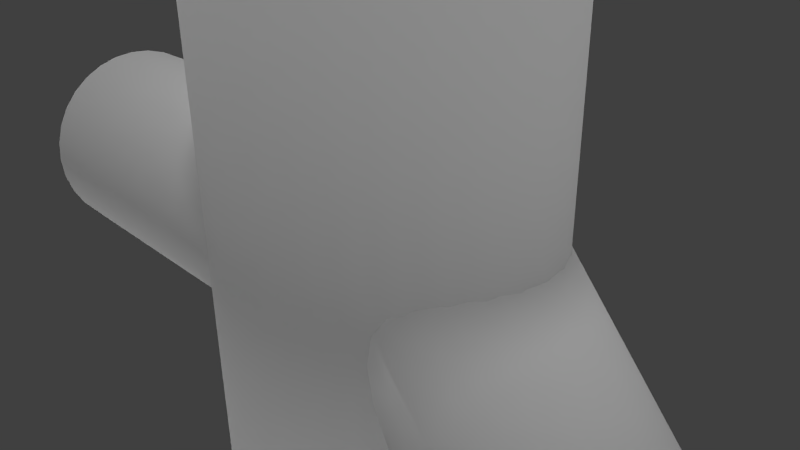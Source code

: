 # Source: 09_cloud_b_plush_bear.blend  (saved by Blender 2.76.0; exported with 4.5.12 LTS)
import bpy
from mathutils import Matrix  # noqa: F401  (used for matrix-valued properties, if any)

bpy.ops.wm.read_factory_settings(use_empty=True)
scene = bpy.context.scene
scene.name = 'Scene'

# ---- collections
col_collection_1 = bpy.data.collections.new('Collection 1'); scene.collection.children.link(col_collection_1)

# ---- materials (node trees are filled in below, after node groups)
mat_material_003 = bpy.data.materials.new('Material.003')
mat_material_003.alpha_threshold = 0.0
mat_material_003.use_transparent_shadow = False
mat_material_003.roughness = 0.5
mat_material_003.specular_intensity = 0.05882

# ---- material node trees

# ---- world
world_world = bpy.data.worlds.new('World'); scene.world = world_world
world_world.color = (0.05088, 0.05088, 0.05088)
world_world.use_sun_shadow = False
world_world.sun_shadow_jitter_overblur = 0.0
world_world.cycles.sampling_method = 'MANUAL'
world_world.cycles.sample_map_resolution = 256

# ---- cameras
cam_camera = bpy.data.cameras.new('Camera')
cam_camera.clip_end = 100.0
cam_camera.lens = 35.0
cam_camera.sensor_width = 32.0
cam_camera.sensor_height = 18.0
cam_camera.ortho_scale = 7.314
cam_camera.dof.focus_distance = 0.0
cam_camera.dof.aperture_fstop = 128.0

# ---- lights
light_hemi_001 = bpy.data.lights.new('Hemi.001', 'SUN')
light_hemi_001.transmission_factor = 0.0
light_hemi_001.angle = 0.1993
light_hemi_001.energy = 1.0
light_hemi_001.shadow_buffer_clip_start = 0.5
light_hemi_001.shadow_soft_size = 0.1
light_hemi_001.shadow_cascade_max_distance = 1000.0
light_hemi_001.cycles.use_multiple_importance_sampling = False
light_point_001 = bpy.data.lights.new('Point.001', 'POINT')
light_point_001.transmission_factor = 0.0
light_point_001.energy = 100.0
light_point_001.shadow_buffer_clip_start = 0.5
light_point_001.shadow_soft_size = 10.0
light_point_001.shadow_maximum_resolution = 0.006
light_point_001.use_absolute_resolution = True
light_point_001.cycles.use_multiple_importance_sampling = False
light_point = bpy.data.lights.new('Point', 'POINT')
light_point.transmission_factor = 0.0
light_point.energy = 100.0
light_point.shadow_buffer_clip_start = 0.5
light_point.shadow_soft_size = 10.0
light_point.shadow_maximum_resolution = 0.006
light_point.use_absolute_resolution = True
light_point.cycles.use_multiple_importance_sampling = False
light_hemi = bpy.data.lights.new('Hemi', 'SUN')
light_hemi.transmission_factor = 0.0
light_hemi.angle = 2.942
light_hemi.energy = 1.0
light_hemi.shadow_buffer_clip_start = 0.5
light_hemi.shadow_soft_size = 10.0
light_hemi.shadow_cascade_max_distance = 1000.0
light_hemi.cycles.use_multiple_importance_sampling = False

# ---- meshes
me_cylinder_004 = bpy.data.meshes.new('Cylinder.004')
me_cylinder_004.from_pydata([(-2.906e-05, 100.0, -238.5), (-2.906e-05, 100.0, -38.52), (19.51, 98.08, -238.5), (19.51, 98.08, -38.52), (38.27, 92.39, -238.5), (38.27, 92.39, -38.52), (55.56, 83.15, -238.5), (55.56, 83.15, -38.52), (70.71, 70.71, -238.5), (70.71, 70.71, -38.52), (83.15, 55.56, -238.5), (83.15, 55.56, -38.52), (92.39, 38.27, -238.5), (92.39, 38.27, -38.52), (98.08, 19.51, -238.5), (98.08, 19.51, -38.52), (100.0, 7.17e-05, -238.5), (100.0, 7.17e-05, -38.52), (98.08, -19.51, -238.5), (98.08, -19.51, -38.52), (92.39, -38.27, -238.5), (92.39, -38.27, -38.52), (83.15, -55.56, -238.5), (83.15, -55.56, -38.52), (70.71, -70.71, -238.5), (70.71, -70.71, -38.52), (55.56, -83.15, -238.5), (55.56, -83.15, -38.52), (38.27, -92.39, -238.5), (38.27, -92.39, -38.52), (19.51, -98.08, -238.5), (19.51, -98.08, -38.52), (-6.164e-05, -100.0, -238.5), (-6.164e-05, -100.0, -38.52), (-19.51, -98.08, -238.5), (-19.51, -98.08, -38.52), (-38.27, -92.39, -238.5), (-38.27, -92.39, -38.52), (-55.56, -83.15, -238.5), (-55.56, -83.15, -38.52), (-70.71, -70.71, -238.5), (-70.71, -70.71, -38.52), (-83.15, -55.56, -238.5), (-83.15, -55.56, -38.52), (-92.39, -38.27, -238.5), (-92.39, -38.27, -38.52), (-98.08, -19.51, -238.5), (-98.08, -19.51, -38.52), (-100.0, 0.0001607, -238.5), (-100.0, 0.0001607, -38.52), (-98.08, 19.51, -238.5), (-98.08, 19.51, -38.52), (-92.39, 38.27, -238.5), (-92.39, 38.27, -38.52), (-83.15, 55.56, -238.5), (-83.15, 55.56, -38.52), (-70.71, 70.71, -238.5), (-70.71, 70.71, -38.52), (-55.56, 83.15, -238.5), (-55.56, 83.15, -38.52), (-38.27, 92.39, -238.5), (-38.27, 92.39, -38.52), (-19.51, 98.08, -238.5), (-19.51, 98.08, -38.52), (-6.916, 100.0, 51.96), (244.8, 100.0, 183.1), (5.876, 98.08, 43.12), (257.6, 98.08, 174.3), (18.18, 92.39, 34.63), (269.9, 92.39, 165.8), (29.51, 83.15, 26.79), (281.2, 83.15, 157.9), (39.45, 70.71, 19.93), (291.1, 70.71, 151.1), (47.6, 55.56, 14.29), (299.3, 55.56, 145.4), (53.66, 38.27, 10.11), (305.3, 38.27, 141.2), (57.39, 19.51, 7.53), (309.1, 19.51, 138.7), (58.65, -5.194e-05, 6.659), (310.3, -6.516e-06, 137.8), (57.39, -19.51, 7.53), (309.1, -19.51, 138.7), (53.66, -38.27, 10.11), (305.3, -38.27, 141.2), (47.6, -55.56, 14.29), (299.3, -55.56, 145.4), (39.45, -70.71, 19.93), (291.1, -70.71, 151.1), (29.51, -83.15, 26.79), (281.2, -83.15, 157.9), (18.18, -92.39, 34.63), (269.9, -92.39, 165.8), (5.876, -98.08, 43.12), (257.6, -98.08, 174.3), (-6.916, -100.0, 51.96), (244.8, -100.0, 183.1), (-19.71, -98.08, 60.8), (232.0, -98.08, 191.9), (-32.01, -92.39, 69.3), (219.7, -92.39, 200.4), (-43.34, -83.15, 77.13), (208.3, -83.15, 208.3), (-53.28, -70.71, 84.0), (198.4, -70.71, 215.1), (-61.43, -55.56, 89.63), (190.3, -55.56, 220.8), (-67.49, -38.27, 93.82), (184.2, -38.27, 224.9), (-71.22, -19.51, 96.4), (180.5, -19.51, 227.5), (-72.48, 2.499e-05, 97.27), (179.2, 7.041e-05, 228.4), (-71.22, 19.51, 96.4), (180.5, 19.51, 227.5), (-67.49, 38.27, 93.82), (184.2, 38.27, 224.9), (-61.43, 55.56, 89.63), (190.3, 55.56, 220.8), (-53.28, 70.71, 84.0), (198.4, 70.71, 215.1), (-43.34, 83.15, 77.13), (208.3, 83.15, 208.3), (-32.01, 92.39, 69.3), (219.7, 92.39, 200.4), (-19.71, 98.08, 60.8), (232.0, 98.08, 191.9), (615.8, 48.29, 113.0), (327.5, 141.9, 29.74), (607.4, 48.97, 123.6), (319.2, 142.6, 40.39), (598.3, 45.97, 133.8), (310.0, 139.6, 50.62), (588.6, 39.4, 143.3), (300.3, 133.0, 60.05), (578.7, 29.52, 151.5), (290.5, 123.2, 68.32), (569.1, 16.71, 158.3), (280.9, 110.4, 75.11), (560.1, 1.452, 163.4), (271.9, 95.1, 80.15), (552.1, -15.66, 166.5), (263.8, 77.99, 83.25), (545.3, -33.97, 167.5), (257.0, 59.68, 84.3), (540.0, -52.77, 166.5), (251.8, 40.88, 83.25), (536.5, -71.34, 163.4), (248.2, 22.3, 80.15), (534.8, -88.97, 158.3), (246.5, 4.673, 75.11), (535.0, -105.0, 151.5), (246.8, -11.34, 68.32), (537.2, -118.8, 143.3), (248.9, -25.11, 60.05), (541.2, -129.8, 133.8), (252.9, -36.13, 50.62), (546.8, -137.6, 123.6), (258.6, -43.95, 40.39), (554.0, -141.9, 113.0), (265.7, -48.29, 29.74), (562.3, -142.6, 102.3), (274.0, -48.97, 19.1), (571.5, -139.6, 92.09), (283.2, -45.97, 8.864), (581.2, -133.0, 82.66), (292.9, -39.4, -0.5688), (591.0, -123.2, 74.39), (302.7, -29.52, -8.836), (600.6, -110.4, 67.61), (312.3, -16.71, -15.62), (609.6, -95.1, 62.57), (321.3, -1.452, -20.66), (617.7, -77.99, 59.46), (329.4, 15.66, -23.77), (624.4, -59.68, 58.41), (336.2, 33.97, -24.82), (629.7, -40.88, 59.46), (341.4, 52.77, -23.77), (633.3, -22.3, 62.57), (345.0, 71.34, -20.66), (634.9, -4.673, 67.61), (346.7, 88.97, -15.62), (634.7, 11.34, 74.39), (346.4, 105.0, -8.836), (632.5, 25.11, 82.66), (344.3, 118.8, -0.5687), (628.6, 36.13, 92.09), (340.3, 129.8, 8.864), (622.9, 43.95, 102.3), (334.6, 137.6, 19.1), (633.3, 2.8, -42.49), (326.8, 133.8, -42.49), (632.5, 1.033, -30.79), (326.0, 132.0, -30.79), (630.3, -4.2, -19.53), (323.8, 126.8, -19.53), (626.7, -12.7, -9.159), (320.1, 118.3, -9.159), (621.8, -24.13, -0.067), (315.3, 106.8, -0.06696), (615.8, -38.07, 7.395), (309.3, 92.91, 7.395), (609.0, -53.97, 12.94), (302.5, 77.01, 12.94), (601.7, -71.22, 16.35), (295.1, 59.76, 16.35), (594.0, -89.16, 17.51), (287.5, 41.82, 17.51), (586.3, -107.1, 16.35), (279.8, 23.88, 16.35), (579.0, -124.3, 12.94), (272.4, 6.632, 12.94), (572.2, -140.2, 7.395), (265.6, -9.266, 7.395), (566.2, -154.2, -0.067), (259.7, -23.2, -0.06697), (561.3, -165.6, -9.159), (254.8, -34.64, -9.159), (557.7, -174.1, -19.53), (251.2, -43.13, -19.53), (555.5, -179.3, -30.79), (248.9, -48.37, -30.79), (554.7, -181.1, -42.49), (248.2, -50.13, -42.49), (555.5, -179.3, -54.2), (248.9, -48.37, -54.2), (557.7, -174.1, -65.45), (251.2, -43.13, -65.45), (561.3, -165.6, -75.83), (254.8, -34.64, -75.83), (566.2, -154.2, -84.92), (259.7, -23.2, -84.92), (572.2, -140.2, -92.38), (265.6, -9.266, -92.38), (579.0, -124.3, -97.93), (272.4, 6.632, -97.93), (586.3, -107.1, -101.3), (279.8, 23.88, -101.3), (594.0, -89.16, -102.5), (287.5, 41.82, -102.5), (601.7, -71.22, -101.3), (295.1, 59.76, -101.3), (609.0, -53.97, -97.93), (302.5, 77.01, -97.93), (615.8, -38.07, -92.38), (309.3, 92.91, -92.38), (621.8, -24.13, -84.92), (315.3, 106.8, -84.92), (626.7, -12.7, -75.83), (320.1, 118.3, -75.83), (630.3, -4.2, -65.45), (323.8, 126.8, -65.45), (632.5, 1.033, -54.2), (326.0, 132.0, -54.2), (304.6, 121.9, -3.052e-05), (-304.6, 121.9, 4.578e-05), (304.6, 119.5, 21.4), (-304.6, 119.5, 21.4), (304.6, 112.6, 41.97), (-304.6, 112.6, 41.97), (304.6, 101.3, 60.93), (-304.6, 101.3, 60.93), (304.6, 86.16, 77.55), (-304.6, 86.16, 77.55), (304.6, 67.7, 91.19), (-304.6, 67.7, 91.19), (304.6, 46.63, 101.3), (-304.6, 46.63, 101.3), (304.6, 23.77, 107.6), (-304.6, 23.77, 107.6), (304.6, -1.536e-05, 109.7), (-304.6, -1.536e-05, 109.7), (304.6, -23.77, 107.6), (-304.6, -23.77, 107.6), (304.6, -46.63, 101.3), (-304.6, -46.63, 101.3), (304.6, -67.7, 91.19), (-304.6, -67.7, 91.19), (304.6, -86.16, 77.55), (-304.6, -86.16, 77.55), (304.6, -101.3, 60.93), (-304.6, -101.3, 60.93), (304.6, -112.6, 41.97), (-304.6, -112.6, 41.97), (304.6, -119.5, 21.4), (-304.6, -119.5, 21.4), (304.6, -121.9, -7.629e-05), (-304.6, -121.9, -1.526e-05), (304.6, -119.5, -21.4), (-304.6, -119.5, -21.4), (304.6, -112.6, -41.97), (-304.6, -112.6, -41.97), (304.6, -101.3, -60.93), (-304.6, -101.3, -60.93), (304.6, -86.16, -77.55), (-304.6, -86.16, -77.55), (304.6, -67.7, -91.19), (-304.6, -67.7, -91.19), (304.6, -46.63, -101.3), (-304.6, -46.63, -101.3), (304.6, -23.77, -107.6), (-304.6, -23.77, -107.6), (304.6, 0.0001422, -109.7), (-304.6, 0.0001422, -109.7), (304.6, 23.77, -107.6), (-304.6, 23.77, -107.6), (304.6, 46.63, -101.3), (-304.6, 46.63, -101.3), (304.6, 67.7, -91.19), (-304.6, 67.7, -91.19), (304.6, 86.16, -77.55), (-304.6, 86.16, -77.55), (304.6, 101.3, -60.93), (-304.6, 101.3, -60.93), (304.6, 112.6, -41.97), (-304.6, 112.6, -41.97), (304.6, 119.5, -21.4), (-304.6, 119.5, -21.39)], [], [(0, 1, 3, 2), (2, 3, 5, 4), (4, 5, 7, 6), (6, 7, 9, 8), (8, 9, 11, 10), (10, 11, 13, 12), (12, 13, 15, 14), (14, 15, 17, 16), (16, 17, 19, 18), (18, 19, 21, 20), (20, 21, 23, 22), (22, 23, 25, 24), (24, 25, 27, 26), (26, 27, 29, 28), (28, 29, 31, 30), (30, 31, 33, 32), (32, 33, 35, 34), (34, 35, 37, 36), (36, 37, 39, 38), (38, 39, 41, 40), (40, 41, 43, 42), (42, 43, 45, 44), (44, 45, 47, 46), (46, 47, 49, 48), (48, 49, 51, 50), (50, 51, 53, 52), (52, 53, 55, 54), (54, 55, 57, 56), (56, 57, 59, 58), (58, 59, 61, 60), (3, 1, 63, 61, 59, 57, 55, 53, 51, 49, 47, 45, 43, 41, 39, 37, 35, 33, 31, 29, 27, 25, 23, 21, 19, 17, 15, 13, 11, 9, 7, 5), (62, 63, 1, 0), (60, 61, 63, 62), (0, 2, 4, 6, 8, 10, 12, 14, 16, 18, 20, 22, 24, 26, 28, 30, 32, 34, 36, 38, 40, 42, 44, 46, 48, 50, 52, 54, 56, 58, 60, 62), (64, 65, 67, 66), (66, 67, 69, 68), (68, 69, 71, 70), (70, 71, 73, 72), (72, 73, 75, 74), (74, 75, 77, 76), (76, 77, 79, 78), (78, 79, 81, 80), (80, 81, 83, 82), (82, 83, 85, 84), (84, 85, 87, 86), (86, 87, 89, 88), (88, 89, 91, 90), (90, 91, 93, 92), (92, 93, 95, 94), (94, 95, 97, 96), (96, 97, 99, 98), (98, 99, 101, 100), (100, 101, 103, 102), (102, 103, 105, 104), (104, 105, 107, 106), (106, 107, 109, 108), (108, 109, 111, 110), (110, 111, 113, 112), (112, 113, 115, 114), (114, 115, 117, 116), (116, 117, 119, 118), (118, 119, 121, 120), (120, 121, 123, 122), (122, 123, 125, 124), (67, 65, 127, 125, 123, 121, 119, 117, 115, 113, 111, 109, 107, 105, 103, 101, 99, 97, 95, 93, 91, 89, 87, 85, 83, 81, 79, 77, 75, 73, 71, 69), (126, 127, 65, 64), (124, 125, 127, 126), (64, 66, 68, 70, 72, 74, 76, 78, 80, 82, 84, 86, 88, 90, 92, 94, 96, 98, 100, 102, 104, 106, 108, 110, 112, 114, 116, 118, 120, 122, 124, 126), (128, 129, 131, 130), (130, 131, 133, 132), (132, 133, 135, 134), (134, 135, 137, 136), (136, 137, 139, 138), (138, 139, 141, 140), (140, 141, 143, 142), (142, 143, 145, 144), (144, 145, 147, 146), (146, 147, 149, 148), (148, 149, 151, 150), (150, 151, 153, 152), (152, 153, 155, 154), (154, 155, 157, 156), (156, 157, 159, 158), (158, 159, 161, 160), (160, 161, 163, 162), (162, 163, 165, 164), (164, 165, 167, 166), (166, 167, 169, 168), (168, 169, 171, 170), (170, 171, 173, 172), (172, 173, 175, 174), (174, 175, 177, 176), (176, 177, 179, 178), (178, 179, 181, 180), (180, 181, 183, 182), (182, 183, 185, 184), (184, 185, 187, 186), (186, 187, 189, 188), (131, 129, 191, 189, 187, 185, 183, 181, 179, 177, 175, 173, 171, 169, 167, 165, 163, 161, 159, 157, 155, 153, 151, 149, 147, 145, 143, 141, 139, 137, 135, 133), (190, 191, 129, 128), (188, 189, 191, 190), (128, 130, 132, 134, 136, 138, 140, 142, 144, 146, 148, 150, 152, 154, 156, 158, 160, 162, 164, 166, 168, 170, 172, 174, 176, 178, 180, 182, 184, 186, 188, 190), (192, 193, 195, 194), (194, 195, 197, 196), (196, 197, 199, 198), (198, 199, 201, 200), (200, 201, 203, 202), (202, 203, 205, 204), (204, 205, 207, 206), (206, 207, 209, 208), (208, 209, 211, 210), (210, 211, 213, 212), (212, 213, 215, 214), (214, 215, 217, 216), (216, 217, 219, 218), (218, 219, 221, 220), (220, 221, 223, 222), (222, 223, 225, 224), (224, 225, 227, 226), (226, 227, 229, 228), (228, 229, 231, 230), (230, 231, 233, 232), (232, 233, 235, 234), (234, 235, 237, 236), (236, 237, 239, 238), (238, 239, 241, 240), (240, 241, 243, 242), (242, 243, 245, 244), (244, 245, 247, 246), (246, 247, 249, 248), (248, 249, 251, 250), (250, 251, 253, 252), (195, 193, 255, 253, 251, 249, 247, 245, 243, 241, 239, 237, 235, 233, 231, 229, 227, 225, 223, 221, 219, 217, 215, 213, 211, 209, 207, 205, 203, 201, 199, 197), (254, 255, 193, 192), (252, 253, 255, 254), (192, 194, 196, 198, 200, 202, 204, 206, 208, 210, 212, 214, 216, 218, 220, 222, 224, 226, 228, 230, 232, 234, 236, 238, 240, 242, 244, 246, 248, 250, 252, 254), (256, 257, 259, 258), (258, 259, 261, 260), (260, 261, 263, 262), (262, 263, 265, 264), (264, 265, 267, 266), (266, 267, 269, 268), (268, 269, 271, 270), (270, 271, 273, 272), (272, 273, 275, 274), (274, 275, 277, 276), (276, 277, 279, 278), (278, 279, 281, 280), (280, 281, 283, 282), (282, 283, 285, 284), (284, 285, 287, 286), (286, 287, 289, 288), (288, 289, 291, 290), (290, 291, 293, 292), (292, 293, 295, 294), (294, 295, 297, 296), (296, 297, 299, 298), (298, 299, 301, 300), (300, 301, 303, 302), (302, 303, 305, 304), (304, 305, 307, 306), (306, 307, 309, 308), (308, 309, 311, 310), (310, 311, 313, 312), (312, 313, 315, 314), (314, 315, 317, 316), (259, 257, 319, 317, 315, 313, 311, 309, 307, 305, 303, 301, 299, 297, 295, 293, 291, 289, 287, 285, 283, 281, 279, 277, 275, 273, 271, 269, 267, 265, 263, 261), (318, 319, 257, 256), (316, 317, 319, 318), (256, 258, 260, 262, 264, 266, 268, 270, 272, 274, 276, 278, 280, 282, 284, 286, 288, 290, 292, 294, 296, 298, 300, 302, 304, 306, 308, 310, 312, 314, 316, 318)])
me_cylinder_004.polygons.foreach_set('use_smooth', [True] * 170)
_uv = me_cylinder_004.uv_layers.new(name='UVMap')
_uv.uv.foreach_set('vector', [0.9605, 0.8061, 0.8708, 0.8017, 0.8708, 0.7971, 0.9605, 0.8031, 0.9605, 0.8031, 0.8708, 0.7971, 0.8708, 0.7926, 0.9605, 0.8003, 0.9605, 0.8003, 0.8708, 0.7926, 0.8708, 0.7885, 0.9605, 0.7976, 0.9605, 0.7976, 0.8708, 0.7885, 0.8708, 0.785, 0.9605, 0.7953, 0.9605, 0.7953, 0.8708, 0.785, 0.8708, 0.782, 0.9605, 0.7934, 0.9605, 0.7934, 0.8708, 0.782, 0.8708, 0.7798, 0.9605, 0.792, 0.9605, 0.792, 0.8708, 0.7798, 0.8708, 0.7785, 0.9605, 0.7911, 0.8515, 0.8077, 0.9568, 0.8077, 0.9568, 0.8139, 0.8515, 0.8139, 0.7771, 0.7752, 0.8228, 0.7752, 0.8143, 0.7755, 0.7771, 0.7779, 0.1125, 0.8083, 0.193, 0.7804, 0.193, 0.7818, 0.1125, 0.8089, 0.1125, 0.8089, 0.193, 0.7818, 0.193, 0.7843, 0.1125, 0.8098, 0.1125, 0.8098, 0.193, 0.7843, 0.193, 0.7875, 0.1125, 0.811, 0.1125, 0.811, 0.193, 0.7875, 0.193, 0.7915, 0.1125, 0.8126, 0.1125, 0.8126, 0.193, 0.7915, 0.193, 0.796, 0.1125, 0.8143, 0.1125, 0.8143, 0.193, 0.796, 0.193, 0.8009, 0.1125, 0.8162, 0.1125, 0.8162, 0.193, 0.8009, 0.193, 0.806, 0.1125, 0.8182, 0.1125, 0.8182, 0.193, 0.806, 0.193, 0.8111, 0.1125, 0.8201, 0.1125, 0.8201, 0.193, 0.8111, 0.193, 0.816, 0.1125, 0.822, 0.1125, 0.822, 0.193, 0.816, 0.193, 0.8205, 0.1125, 0.8238, 0.1125, 0.8238, 0.193, 0.8205, 0.193, 0.8244, 0.1125, 0.8253, 0.1125, 0.8253, 0.193, 0.8244, 0.193, 0.8277, 0.1125, 0.8265, 0.1125, 0.8265, 0.193, 0.8277, 0.193, 0.8301, 0.1125, 0.8275, 0.1125, 0.8275, 0.193, 0.8301, 0.193, 0.8316, 0.1125, 0.828, 0.07668, 0.3613, 0.1437, 0.4111, 0.1408, 0.415, 0.07377, 0.3653, 0.08136, 0.3717, 0.1871, 0.402, 0.1871, 0.409, 0.08136, 0.3788, 0.9605, 0.821, 0.8708, 0.8249, 0.8708, 0.8235, 0.9605, 0.8201, 0.9605, 0.8201, 0.8708, 0.8235, 0.8708, 0.8214, 0.9605, 0.8187, 0.9605, 0.8187, 0.8708, 0.8214, 0.8708, 0.8184, 0.9605, 0.8168, 0.9605, 0.8168, 0.8708, 0.8184, 0.8708, 0.8148, 0.9605, 0.8145, 0.9605, 0.8145, 0.8708, 0.8148, 0.8708, 0.8107, 0.9605, 0.8119, 0.0, 0.0, 0.0, 0.0, 0.0, 0.0, 0.0, 0.0, 0.0, 0.0, 0.0, 0.0, 0.0, 0.0, 0.0, 0.0, 0.0, 0.0, 0.0, 0.0, 0.0, 0.0, 0.0, 0.0, 0.0, 0.0, 0.0, 0.0, 0.0, 0.0, 0.0, 0.0, 0.0, 0.0, 0.0, 0.0, 0.0, 0.0, 0.0, 0.0, 0.0, 0.0, 0.0, 0.0, 0.0, 0.0, 0.0, 0.0, 0.0, 0.0, 0.0, 0.0, 0.0, 0.0, 0.0, 0.0, 0.0, 0.0, 0.0, 0.0, 0.0, 0.0, 0.0, 0.0, 0.9605, 0.809, 0.8708, 0.8063, 0.8708, 0.8017, 0.9605, 0.8061, 0.9605, 0.8119, 0.8708, 0.8107, 0.8708, 0.8063, 0.9605, 0.809, 0.5308, 0.8018, 0.5312, 0.7973, 0.5325, 0.793, 0.5346, 0.7891, 0.5375, 0.7856, 0.5409, 0.7828, 0.5449, 0.7806, 0.5492, 0.7793, 0.5537, 0.7789, 0.5581, 0.7793, 0.5624, 0.7806, 0.5664, 0.7828, 0.5699, 0.7856, 0.5727, 0.7891, 0.5748, 0.793, 0.5761, 0.7973, 0.5766, 0.8018, 0.5761, 0.8063, 0.5748, 0.8106, 0.5727, 0.8145, 0.5699, 0.818, 0.5664, 0.8208, 0.5624, 0.823, 0.5581, 0.8243, 0.5537, 0.8247, 0.5492, 0.8243, 0.5449, 0.823, 0.5409, 0.8208, 0.5375, 0.818, 0.5346, 0.8145, 0.5325, 0.8106, 0.5312, 0.8063, 0.8351, 0.8033, 0.7618, 0.7408, 0.7639, 0.739, 0.8386, 0.8003, 0.8386, 0.8003, 0.7639, 0.739, 0.7659, 0.7373, 0.842, 0.7974, 0.842, 0.7974, 0.7659, 0.7373, 0.7678, 0.7356, 0.8451, 0.7947, 0.8451, 0.7947, 0.7678, 0.7356, 0.7694, 0.7342, 0.8478, 0.7924, 0.8478, 0.7924, 0.7694, 0.7342, 0.7707, 0.7331, 0.85, 0.7904, 0.85, 0.7904, 0.7707, 0.7331, 0.7717, 0.7322, 0.8516, 0.789, 0.8516, 0.789, 0.7717, 0.7322, 0.7724, 0.7317, 0.8527, 0.7881, 0.8581, 0.8315, 0.8525, 0.7268, 0.8597, 0.7262, 0.8653, 0.8308, 0.2106, 0.7907, 0.2836, 0.7427, 0.2849, 0.743, 0.2109, 0.7909, 0.2109, 0.7909, 0.2849, 0.743, 0.2858, 0.7438, 0.2115, 0.7915, 0.2115, 0.7915, 0.2858, 0.7438, 0.2872, 0.7451, 0.2128, 0.7925, 0.2128, 0.7925, 0.2872, 0.7451, 0.2891, 0.7468, 0.2146, 0.7941, 0.2146, 0.7941, 0.2891, 0.7468, 0.2915, 0.7488, 0.2171, 0.7962, 0.2171, 0.7962, 0.2915, 0.7488, 0.2942, 0.7511, 0.22, 0.7987, 0.22, 0.7987, 0.2942, 0.7511, 0.2971, 0.7537, 0.2235, 0.8017, 0.2235, 0.8017, 0.2971, 0.7537, 0.3002, 0.7563, 0.2272, 0.805, 0.2272, 0.805, 0.3002, 0.7563, 0.3032, 0.759, 0.2311, 0.8083, 0.2311, 0.8083, 0.3032, 0.759, 0.3061, 0.7614, 0.2348, 0.8115, 0.2348, 0.8115, 0.3061, 0.7614, 0.3087, 0.7635, 0.2382, 0.8145, 0.2382, 0.8145, 0.3087, 0.7635, 0.311, 0.7652, 0.2412, 0.8171, 0.2412, 0.8171, 0.311, 0.7652, 0.3128, 0.7665, 0.2436, 0.8192, 0.2436, 0.8192, 0.3128, 0.7665, 0.3141, 0.7674, 0.2455, 0.8208, 0.2455, 0.8208, 0.3141, 0.7674, 0.3149, 0.7679, 0.2466, 0.8218, 0.2466, 0.8218, 0.3149, 0.7679, 0.3152, 0.7681, 0.247, 0.8221, 0.2691, 0.402, 0.3363, 0.3838, 0.3358, 0.3909, 0.2686, 0.409, 0.8176, 0.8185, 0.7512, 0.75, 0.7518, 0.7495, 0.8186, 0.8177, 0.8186, 0.8177, 0.7518, 0.7495, 0.7528, 0.7486, 0.8203, 0.8162, 0.8203, 0.8162, 0.7528, 0.7486, 0.7542, 0.7475, 0.8225, 0.8143, 0.8225, 0.8143, 0.7542, 0.7475, 0.7558, 0.746, 0.8252, 0.8119, 0.8252, 0.8119, 0.7558, 0.746, 0.7577, 0.7444, 0.8283, 0.8093, 0.8714, 0.7618, 0.8734, 0.7615, 0.8754, 0.7618, 0.8773, 0.7626, 0.8791, 0.7639, 0.8807, 0.7656, 0.882, 0.7676, 0.8829, 0.77, 0.8835, 0.7726, 0.8837, 0.7752, 0.8835, 0.7779, 0.8829, 0.7805, 0.882, 0.7829, 0.8807, 0.7849, 0.8791, 0.7866, 0.8773, 0.7879, 0.8754, 0.7887, 0.8734, 0.7889, 0.8714, 0.7887, 0.8694, 0.7879, 0.8676, 0.7866, 0.8661, 0.7849, 0.8648, 0.7829, 0.8638, 0.7805, 0.8632, 0.7779, 0.863, 0.7752, 0.8632, 0.7726, 0.8638, 0.77, 0.8648, 0.7676, 0.8661, 0.7656, 0.8676, 0.7639, 0.8694, 0.7626, 0.8316, 0.8063, 0.7597, 0.7427, 0.7618, 0.7408, 0.8351, 0.8033, 0.8283, 0.8093, 0.7577, 0.7444, 0.7597, 0.7427, 0.8316, 0.8063, 0.0, 0.0, 0.0, 0.0, 0.0, 0.0, 0.0, 0.0, 0.0, 0.0, 0.0, 0.0, 0.0, 0.0, 0.0, 0.0, 0.0, 0.0, 0.0, 0.0, 0.0, 0.0, 0.0, 0.0, 0.0, 0.0, 0.0, 0.0, 0.0, 0.0, 0.0, 0.0, 0.0, 0.0, 0.0, 0.0, 0.0, 0.0, 0.0, 0.0, 0.0, 0.0, 0.0, 0.0, 0.0, 0.0, 0.0, 0.0, 0.0, 0.0, 0.0, 0.0, 0.0, 0.0, 0.0, 0.0, 0.0, 0.0, 0.0, 0.0, 0.0, 0.0, 0.0, 0.0, 0.8049, 0.6349, 0.8439, 0.7242, 0.8397, 0.7262, 0.8007, 0.6369, 0.8007, 0.6369, 0.8397, 0.7262, 0.8357, 0.7283, 0.7967, 0.6391, 0.7967, 0.6391, 0.8357, 0.7283, 0.8319, 0.7306, 0.793, 0.6414, 0.793, 0.6414, 0.8319, 0.7306, 0.8287, 0.733, 0.7897, 0.6437, 0.7897, 0.6437, 0.8287, 0.733, 0.826, 0.7352, 0.787, 0.646, 0.787, 0.646, 0.826, 0.7352, 0.824, 0.7374, 0.7851, 0.6481, 0.7851, 0.6481, 0.824, 0.7374, 0.8228, 0.7393, 0.7838, 0.65, 0.7838, 0.65, 0.8228, 0.7393, 0.8224, 0.7409, 0.7834, 0.6516, 0.8519, 0.7156, 0.858, 0.8315, 0.8508, 0.8317, 0.8447, 0.7158, 0.2752, 0.664, 0.2471, 0.7478, 0.2431, 0.7467, 0.2744, 0.6646, 0.2744, 0.6646, 0.2431, 0.7467, 0.2378, 0.7442, 0.273, 0.6648, 0.273, 0.6648, 0.2378, 0.7442, 0.2387, 0.7446, 0.2711, 0.6648, 0.2711, 0.6648, 0.2387, 0.7446, 0.2373, 0.7442, 0.2688, 0.6644, 0.2688, 0.6644, 0.2373, 0.7442, 0.2332, 0.7432, 0.2662, 0.6638, 0.2662, 0.6638, 0.2332, 0.7432, 0.2288, 0.7417, 0.2633, 0.6628, 0.2633, 0.6628, 0.2288, 0.7417, 0.2241, 0.7399, 0.2604, 0.6616, 0.2604, 0.6616, 0.2241, 0.7399, 0.2195, 0.7377, 0.2574, 0.6603, 0.2574, 0.6603, 0.2195, 0.7377, 0.215, 0.7353, 0.2546, 0.6587, 0.2546, 0.6587, 0.215, 0.7353, 0.2109, 0.7328, 0.2519, 0.6571, 0.2519, 0.6571, 0.2109, 0.7328, 0.2073, 0.7302, 0.2496, 0.6555, 0.2496, 0.6555, 0.2073, 0.7302, 0.2044, 0.7277, 0.2477, 0.6539, 0.2477, 0.6539, 0.2044, 0.7277, 0.2022, 0.7253, 0.2463, 0.6524, 0.2463, 0.6524, 0.2022, 0.7253, 0.2008, 0.7232, 0.2455, 0.651, 0.2455, 0.651, 0.2008, 0.7232, 0.2004, 0.7214, 0.2452, 0.6499, 0.8449, 0.7834, 0.8259, 0.7706, 0.8261, 0.768, 0.8452, 0.7808, 0.826, 0.6316, 0.865, 0.7209, 0.8638, 0.7201, 0.8248, 0.6308, 0.8248, 0.6308, 0.8638, 0.7201, 0.8618, 0.7197, 0.8228, 0.6304, 0.8228, 0.6304, 0.8618, 0.7197, 0.8591, 0.7197, 0.8201, 0.6305, 0.8201, 0.6305, 0.8591, 0.7197, 0.8559, 0.7202, 0.8169, 0.631, 0.8169, 0.631, 0.8559, 0.7202, 0.8521, 0.7212, 0.8132, 0.6319, 0.8397, 0.7262, 0.8439, 0.7242, 0.8481, 0.7225, 0.8521, 0.7212, 0.8559, 0.7202, 0.8591, 0.7197, 0.8618, 0.7197, 0.8638, 0.7201, 0.865, 0.7209, 0.8654, 0.7221, 0.865, 0.7237, 0.8638, 0.7257, 0.8618, 0.7278, 0.8591, 0.7301, 0.8559, 0.7324, 0.8521, 0.7347, 0.8481, 0.7369, 0.8439, 0.7388, 0.8397, 0.7405, 0.8357, 0.7418, 0.8319, 0.7428, 0.8287, 0.7433, 0.826, 0.7434, 0.824, 0.743, 0.8228, 0.7421, 0.8224, 0.7409, 0.8228, 0.7393, 0.824, 0.7374, 0.826, 0.7352, 0.8287, 0.733, 0.8319, 0.7306, 0.8357, 0.7283, 0.8091, 0.6332, 0.8481, 0.7225, 0.8439, 0.7242, 0.8049, 0.6349, 0.8132, 0.6319, 0.8521, 0.7212, 0.8481, 0.7225, 0.8091, 0.6332, 0.6415, 0.3236, 0.6501, 0.3233, 0.6583, 0.3248, 0.6659, 0.3279, 0.6726, 0.3327, 0.6781, 0.3389, 0.6821, 0.3463, 0.6847, 0.3546, 0.6855, 0.3634, 0.6847, 0.3725, 0.6821, 0.3815, 0.6781, 0.3901, 0.6726, 0.3978, 0.6659, 0.4045, 0.6583, 0.4098, 0.6501, 0.4136, 0.6415, 0.4157, 0.6329, 0.416, 0.6247, 0.4146, 0.617, 0.4114, 0.6104, 0.4066, 0.6049, 0.4004, 0.6008, 0.393, 0.5983, 0.3847, 0.5975, 0.3759, 0.5983, 0.3668, 0.6008, 0.3578, 0.6049, 0.3493, 0.6104, 0.3415, 0.617, 0.3349, 0.6247, 0.3295, 0.6329, 0.3257, 0.8765, 0.6361, 0.8724, 0.7244, 0.8678, 0.7245, 0.8719, 0.6362, 0.8719, 0.6362, 0.8678, 0.7245, 0.8633, 0.7251, 0.8674, 0.6368, 0.8674, 0.6368, 0.8633, 0.7251, 0.8592, 0.7259, 0.8633, 0.6376, 0.8633, 0.6376, 0.8592, 0.7259, 0.8557, 0.7271, 0.8597, 0.6388, 0.8597, 0.6388, 0.8557, 0.7271, 0.8527, 0.7285, 0.8568, 0.6402, 0.8568, 0.6402, 0.8527, 0.7285, 0.8505, 0.7301, 0.8546, 0.6418, 0.8546, 0.6418, 0.8505, 0.7301, 0.8492, 0.7319, 0.8533, 0.6435, 0.8443, 0.7089, 0.8508, 0.8318, 0.8436, 0.8322, 0.8371, 0.7093, 0.8371, 0.7093, 0.8436, 0.8322, 0.8364, 0.8326, 0.8299, 0.7097, 0.2002, 0.6712, 0.2183, 0.7362, 0.2168, 0.7381, 0.1991, 0.6727, 0.1991, 0.6727, 0.2168, 0.7381, 0.2144, 0.7399, 0.1972, 0.6741, 0.1972, 0.6741, 0.2144, 0.7399, 0.2111, 0.7414, 0.1946, 0.6753, 0.1946, 0.6753, 0.2111, 0.7414, 0.2072, 0.7427, 0.1915, 0.6763, 0.1915, 0.6763, 0.2072, 0.7427, 0.2027, 0.7437, 0.1879, 0.6771, 0.1879, 0.6771, 0.2027, 0.7437, 0.1978, 0.7442, 0.184, 0.6775, 0.184, 0.6775, 0.1978, 0.7442, 0.1927, 0.7444, 0.18, 0.6777, 0.18, 0.6777, 0.1927, 0.7444, 0.1876, 0.7442, 0.176, 0.6775, 0.176, 0.6775, 0.1876, 0.7442, 0.1827, 0.7437, 0.1721, 0.6771, 0.1721, 0.6771, 0.1827, 0.7437, 0.1782, 0.7427, 0.1686, 0.6763, 0.1686, 0.6763, 0.1782, 0.7427, 0.1742, 0.7414, 0.1654, 0.6753, 0.1654, 0.6753, 0.1742, 0.7414, 0.171, 0.7399, 0.1629, 0.6741, 0.1629, 0.6741, 0.171, 0.7399, 0.1686, 0.7381, 0.161, 0.6727, 0.161, 0.6727, 0.1686, 0.7381, 0.1671, 0.7362, 0.1598, 0.6712, 0.5888, 0.6438, 0.5495, 0.7358, 0.5441, 0.7335, 0.5834, 0.6415, 0.5741, 0.6657, 0.5441, 0.736, 0.54, 0.7342, 0.57, 0.664, 0.8997, 0.6435, 0.8956, 0.7319, 0.8942, 0.7301, 0.8983, 0.6418, 0.8983, 0.6418, 0.8942, 0.7301, 0.8921, 0.7285, 0.8962, 0.6402, 0.8962, 0.6402, 0.8921, 0.7285, 0.8891, 0.7271, 0.8932, 0.6388, 0.8932, 0.6388, 0.8891, 0.7271, 0.8855, 0.7259, 0.8896, 0.6376, 0.8896, 0.6376, 0.8855, 0.7259, 0.8814, 0.7251, 0.8855, 0.6368, 0.8678, 0.7245, 0.8724, 0.7244, 0.877, 0.7245, 0.8814, 0.7251, 0.8855, 0.7259, 0.8891, 0.7271, 0.8921, 0.7285, 0.8942, 0.7301, 0.8956, 0.7319, 0.896, 0.7337, 0.8956, 0.7355, 0.8942, 0.7372, 0.8921, 0.7388, 0.8891, 0.7402, 0.8855, 0.7414, 0.8814, 0.7423, 0.877, 0.7428, 0.8724, 0.743, 0.8678, 0.7428, 0.8633, 0.7423, 0.8592, 0.7414, 0.8557, 0.7402, 0.8527, 0.7388, 0.8505, 0.7372, 0.8492, 0.7355, 0.8487, 0.7337, 0.8492, 0.7319, 0.8505, 0.7301, 0.8527, 0.7285, 0.8557, 0.7271, 0.8592, 0.7259, 0.8633, 0.7251, 0.8811, 0.6362, 0.877, 0.7245, 0.8724, 0.7244, 0.8765, 0.6361, 0.8855, 0.6368, 0.8814, 0.7251, 0.877, 0.7245, 0.8811, 0.6362, 0.5367, 0.3283, 0.5443, 0.334, 0.5506, 0.341, 0.5555, 0.3489, 0.5588, 0.3575, 0.5603, 0.3664, 0.56, 0.3753, 0.5579, 0.3838, 0.5541, 0.3917, 0.5487, 0.3985, 0.5419, 0.4041, 0.534, 0.4083, 0.5254, 0.4108, 0.5162, 0.4116, 0.5069, 0.4106, 0.4979, 0.408, 0.4894, 0.4037, 0.4819, 0.3979, 0.4756, 0.391, 0.4706, 0.383, 0.4674, 0.3745, 0.4659, 0.3656, 0.4662, 0.3567, 0.4683, 0.3481, 0.4721, 0.3403, 0.4775, 0.3334, 0.4842, 0.3278, 0.4921, 0.3237, 0.5008, 0.3211, 0.5099, 0.3203, 0.5192, 0.3213, 0.5283, 0.324, 0.8556, 0.7296, 0.8556, 0.8738, 0.8472, 0.8738, 0.8472, 0.7296, 0.8472, 0.7296, 0.8472, 0.8738, 0.8391, 0.8738, 0.8391, 0.7296, 0.8391, 0.7296, 0.8391, 0.8738, 0.8316, 0.8738, 0.8316, 0.7296, 0.8316, 0.7296, 0.8316, 0.8738, 0.825, 0.8738, 0.825, 0.7296, 0.825, 0.7296, 0.825, 0.8738, 0.8197, 0.8738, 0.8197, 0.7296, 0.8197, 0.7296, 0.8197, 0.8738, 0.8157, 0.8738, 0.8157, 0.7296, 0.8157, 0.7296, 0.8157, 0.8738, 0.8132, 0.8738, 0.8132, 0.7296, 0.8132, 0.7296, 0.8132, 0.8738, 0.8124, 0.8738, 0.8124, 0.7296, 0.5638, 0.4135, 0.5638, 0.7083, 0.5621, 0.7083, 0.5621, 0.4135, 0.2639, 0.7418, 0.2655, 0.886, 0.2628, 0.886, 0.2609, 0.7412, 0.2609, 0.7412, 0.2628, 0.886, 0.2584, 0.886, 0.2554, 0.7398, 0.2554, 0.7398, 0.2584, 0.886, 0.2524, 0.886, 0.2444, 0.7359, 0.2444, 0.7359, 0.2524, 0.886, 0.245, 0.8861, 0.2377, 0.7297, 0.2377, 0.7297, 0.245, 0.8861, 0.2359, 0.8864, 0.2294, 0.7297, 0.2294, 0.7297, 0.2359, 0.8864, 0.225, 0.8871, 0.2205, 0.7297, 0.2205, 0.7297, 0.225, 0.8871, 0.2226, 0.8867, 0.2112, 0.7297, 0.2112, 0.7297, 0.2226, 0.8867, 0.2143, 0.8877, 0.2019, 0.7297, 0.2019, 0.7297, 0.2143, 0.8877, 0.2074, 0.8875, 0.1929, 0.7297, 0.1929, 0.7297, 0.2074, 0.8875, 0.1997, 0.8874, 0.1847, 0.7297, 0.1847, 0.7297, 0.1997, 0.8874, 0.1924, 0.8874, 0.1774, 0.7297, 0.1774, 0.7297, 0.1924, 0.8874, 0.1865, 0.8874, 0.1715, 0.7297, 0.1715, 0.7297, 0.1865, 0.8874, 0.1821, 0.8874, 0.1671, 0.7297, 0.1671, 0.7297, 0.1821, 0.8874, 0.1794, 0.8874, 0.1644, 0.7297, 0.1644, 0.7297, 0.1794, 0.8874, 0.1784, 0.8874, 0.1634, 0.7297, 0.5537, 0.732, 0.5537, 0.8716, 0.5482, 0.8716, 0.5482, 0.732, 0.898, 0.7296, 0.8942, 0.8831, 0.8918, 0.8831, 0.8956, 0.7296, 0.8956, 0.7296, 0.8918, 0.8831, 0.8878, 0.8831, 0.8916, 0.7296, 0.8916, 0.7296, 0.8878, 0.8831, 0.8824, 0.8831, 0.8862, 0.7296, 0.8862, 0.7296, 0.8824, 0.8831, 0.8759, 0.8831, 0.8797, 0.7296, 0.8797, 0.7296, 0.8759, 0.8831, 0.8722, 0.8738, 0.8722, 0.7296, 0.2233, 0.4453, 0.2104, 0.4462, 0.1974, 0.4453, 0.185, 0.4428, 0.1736, 0.4387, 0.1635, 0.4332, 0.1553, 0.4265, 0.1491, 0.4189, 0.1454, 0.4106, 0.1441, 0.402, 0.1454, 0.3934, 0.1491, 0.3851, 0.1553, 0.3774, 0.1635, 0.3707, 0.1736, 0.3652, 0.185, 0.3612, 0.1974, 0.3586, 0.2104, 0.3578, 0.2233, 0.3586, 0.2357, 0.3612, 0.2472, 0.3652, 0.2572, 0.3707, 0.2655, 0.3774, 0.2716, 0.3851, 0.2754, 0.3934, 0.2766, 0.402, 0.2754, 0.4106, 0.2716, 0.4189, 0.2655, 0.4265, 0.2572, 0.4332, 0.2472, 0.4387, 0.2357, 0.4428, 0.8641, 0.7296, 0.8641, 0.8738, 0.8556, 0.8738, 0.8556, 0.7296, 0.8722, 0.7296, 0.8722, 0.8738, 0.8641, 0.8738, 0.8641, 0.7296, 0.8319, 0.748, 0.8358, 0.7509, 0.8392, 0.7543, 0.842, 0.7579, 0.844, 0.7618, 0.8452, 0.7656, 0.8456, 0.7693, 0.8451, 0.7727, 0.8437, 0.7757, 0.8415, 0.7781, 0.8386, 0.78, 0.8351, 0.7811, 0.8311, 0.7815, 0.8268, 0.7812, 0.8223, 0.7801, 0.8179, 0.7783, 0.8136, 0.7759, 0.8097, 0.773, 0.8063, 0.7696, 0.8035, 0.766, 0.8014, 0.7622, 0.8002, 0.7583, 0.7999, 0.7547, 0.8004, 0.7513, 0.8018, 0.7483, 0.8039, 0.7458, 0.8068, 0.744, 0.8104, 0.7428, 0.8143, 0.7424, 0.8187, 0.7427, 0.8231, 0.7438, 0.8276, 0.7456])
me_cylinder_004.materials.append(mat_material_003)
me_cylinder_004.use_remesh_preserve_volume = False
me_cylinder_004.use_remesh_preserve_attributes = False
me_cylinder_004.use_mirror_vertex_groups = False
me_cylinder_004.update()

# ---- objects
ob_09_cloud_b_plush_bear = bpy.data.objects.new('09_cloud_b_plush_bear', me_cylinder_004)
ob_hemi_001 = bpy.data.objects.new('Hemi.001', light_hemi_001)
ob_point_001 = bpy.data.objects.new('Point.001', light_point_001)
ob_point = bpy.data.objects.new('Point', light_point)
ob_hemi = bpy.data.objects.new('Hemi', light_hemi)
ob_camera = bpy.data.objects.new('Camera', cam_camera)

# ---- transforms, parenting, visibility, modifiers, constraints
ob_09_cloud_b_plush_bear.location = (2.384e-07, -5.684e-14, 0.0)
ob_09_cloud_b_plush_bear.rotation_euler = (-1.344e-07, 1.571, 0.0)
ob_09_cloud_b_plush_bear.scale = (0.015, 0.015, 0.025)
ob_09_cloud_b_plush_bear.lineart.crease_threshold = 0.0
ob_hemi_001.location = (28.08, 0.0, -42.51)
ob_hemi_001.lineart.crease_threshold = 0.0
ob_point_001.location = (11.4, 0.0, 4.922)
ob_point_001.lineart.crease_threshold = 0.0
ob_point.location = (0.0, 0.0, -8.828)
ob_point.lineart.crease_threshold = 0.0
ob_hemi.location = (-1.083, 12.21, 5.811)
ob_hemi.rotation_euler = (3.142, -0.0, 0.0)
ob_hemi.lineart.crease_threshold = 0.0
ob_camera.location = (7.481, -6.508, 5.344)
ob_camera.rotation_euler = (1.109, 0.01082, 0.8149)
ob_camera.lock_rotations_4d = False
ob_camera.empty_display_type = 'ARROWS'
ob_camera.color = (0.0, 0.0, 0.0, 0.0)
ob_camera.display_type = 'WIRE'
ob_camera.lineart.crease_threshold = 0.0

# ---- collection membership
col_collection_1.objects.link(ob_09_cloud_b_plush_bear)
col_collection_1.objects.link(ob_hemi_001)
col_collection_1.objects.link(ob_point_001)
col_collection_1.objects.link(ob_point)
col_collection_1.objects.link(ob_hemi)
col_collection_1.objects.link(ob_camera)

# ---- scene / render settings (as saved in the file)
scene.camera = ob_camera
scene.frame_start = 1; scene.frame_end = 250; scene.frame_set(1)
scene.render.engine = 'BLENDER_EEVEE_NEXT'
scene.render.resolution_percentage = 50
scene.render.dither_intensity = 0.0
scene.cycles.use_denoising = False
scene.cycles.samples = 10
scene.cycles.sampling_pattern = 'TABULATED_SOBOL'
scene.cycles.light_sampling_threshold = 0.0
scene.cycles.use_adaptive_sampling = False
scene.cycles.use_light_tree = False
scene.cycles.blur_glossy = 0.0
scene.cycles.pixel_filter_type = 'GAUSSIAN'
scene.cycles.sample_clamp_indirect = 0.0
scene.view_settings.view_transform = 'Standard'
scene.unit_settings.scale_length = 0.01
bpy.context.view_layer.update()
